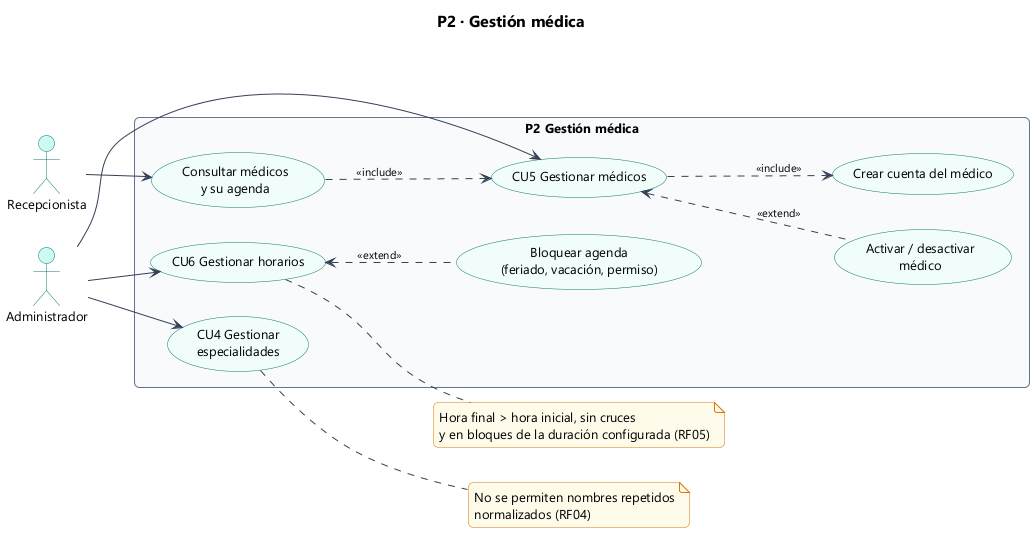

The diagram above was rendered by PlantUML. Its source (embedded in the PNG):
@startuml 12_cu_p2_gestion_medica
!include estilo.iuml
title P2 · Gestión médica
left to right direction

actor "Administrador" as A
actor "Recepcionista" as R

rectangle "P2 Gestión médica" {
  usecase "CU4 Gestionar\nespecialidades" as CU4
  usecase "CU5 Gestionar médicos" as CU5
  usecase "Consultar médicos\ny su agenda" as CM
  usecase "Activar / desactivar\nmédico" as AM
  usecase "CU6 Gestionar horarios" as CU6
  usecase "Bloquear agenda\n(feriado, vacación, permiso)" as BA
  usecase "Crear cuenta del médico" as CC
}
A --> CU4
A --> CU5
A --> CU6
R --> CM
CU5 <.. AM : <<extend>>
CU5 ..> CC : <<include>>
CU6 <.. BA : <<extend>>
CM ..> CU5 : <<include>>
note right of CU4
  No se permiten nombres repetidos
  normalizados (RF04)
end note
note right of CU6
  Hora final > hora inicial, sin cruces
  y en bloques de la duración configurada (RF05)
end note
@enduml